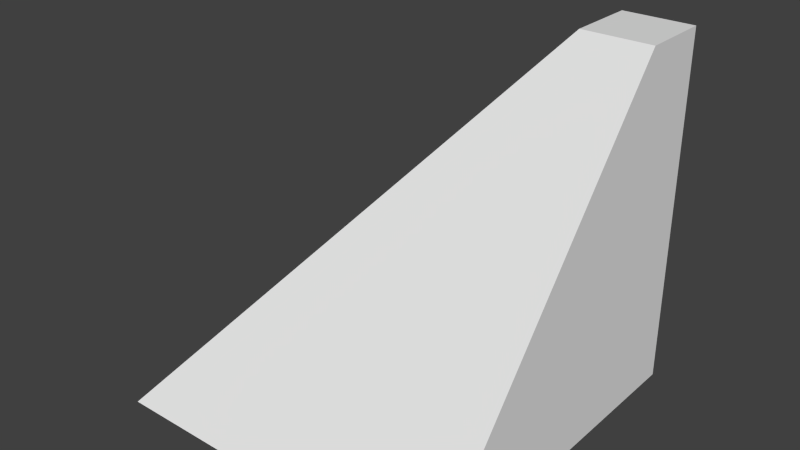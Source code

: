 # Source: curve-pyramid-1x1.blend  (saved by Blender 2.60.0; exported with 4.5.12 LTS)
import bpy
from mathutils import Matrix  # noqa: F401  (used for matrix-valued properties, if any)

bpy.ops.wm.read_factory_settings(use_empty=True)
scene = bpy.context.scene
scene.name = 'Scene'

# ---- collections
col_collection_1 = bpy.data.collections.new('Collection 1'); scene.collection.children.link(col_collection_1)

# ---- world
world_world = bpy.data.worlds.new('World'); scene.world = world_world
world_world.color = (0.05088, 0.05088, 0.05088)
world_world.use_sun_shadow = False
world_world.sun_shadow_jitter_overblur = 0.0
world_world.cycles.sampling_method = 'MANUAL'
world_world.cycles.sample_map_resolution = 256

# ---- meshes
me_curve_pyramid_1x1 = bpy.data.meshes.new('curve-pyramid-1x1')
me_curve_pyramid_1x1.from_pydata([(-0.5, -0.5, -0.5), (-0.5, 0.5, -0.5), (0.5, 0.5, -0.5), (0.5, -0.5, -0.5), (0.3, 0.3, 0.5), (0.3, 0.5, 0.5), (0.5, 0.5, 0.5), (0.5, 0.3, 0.5)], [], [(0, 1, 2, 3), (4, 7, 6, 5), (0, 4, 5, 1), (1, 5, 6, 2), (2, 6, 7, 3), (4, 0, 3, 7)])
_uv = me_curve_pyramid_1x1.uv_layers.new(name='UVTex')
_uv.uv.foreach_set('vector', [1.0, 0.0, 1.0, -1.0, -1.192e-07, -1.0, 1.49e-07, 1.192e-07, 0.2, 0.2, 0.0, 0.2, -2.384e-07, 1.49e-07, 0.2, -3.576e-07, 0.0, 0.0, -0.8, 1.0, -1.0, 1.0, -1.0, 0.0, 1.0, 0.0, 0.2, 1.0, -2.384e-07, 1.0, -1.192e-07, 0.0, 8.941e-08, 0.0, 1.49e-07, 1.0, 0.2, 1.0, 1.0, 0.0, 0.2, 0.0, 1.0, -1.0, 1.49e-07, -1.0, 0.0, 0.0])
me_curve_pyramid_1x1.use_remesh_preserve_volume = False
me_curve_pyramid_1x1.use_remesh_preserve_attributes = False
me_curve_pyramid_1x1.use_mirror_vertex_groups = False
me_curve_pyramid_1x1.update()

# ---- objects
ob_curve_pyramid_1x1 = bpy.data.objects.new('curve-pyramid-1x1', me_curve_pyramid_1x1)

# ---- transforms, parenting, visibility, modifiers, constraints
ob_curve_pyramid_1x1.location = (0.0, 0.0, 0.0)
ob_curve_pyramid_1x1.lineart.crease_threshold = 0.0

# ---- collection membership
col_collection_1.objects.link(ob_curve_pyramid_1x1)

# ---- scene / render settings (as saved in the file)
scene.frame_start = 1; scene.frame_end = 250; scene.frame_set(1)
scene.render.engine = 'BLENDER_EEVEE_NEXT'
scene.render.image_settings.color_mode = 'RGB'
scene.render.image_settings.compression = 90
scene.render.resolution_percentage = 50
scene.render.dither_intensity = 0.0
scene.render.bake_margin = 2
scene.render.bake_bias = 0.0
scene.cycles.use_denoising = False
scene.cycles.samples = 10
scene.cycles.sampling_pattern = 'TABULATED_SOBOL'
scene.cycles.light_sampling_threshold = 0.0
scene.cycles.use_adaptive_sampling = False
scene.cycles.use_light_tree = False
scene.cycles.blur_glossy = 0.0
scene.cycles.volume_bounces = 1
scene.cycles.pixel_filter_type = 'GAUSSIAN'
scene.cycles.sample_clamp_indirect = 0.0
scene.view_settings.view_transform = 'Standard'
bpy.context.view_layer.update()

# ---- added for rendering (the .blend has no active camera and no usable light): camera, sun
cam_auto = bpy.data.cameras.new('AutoCamera')
cam_auto.lens = 50.0
cam_auto.sensor_width = 36.0
cam_auto.clip_end = 1000.0
ob_auto_camera = bpy.data.objects.new('AutoCamera', cam_auto)
scene.collection.objects.link(ob_auto_camera)
ob_auto_camera.location = (1.60254, -1.92304, 1.28203)
ob_auto_camera.rotation_euler = (1.09748, -7.21219e-08, 0.694738)
scene.camera = ob_auto_camera
light_auto_sun = bpy.data.lights.new('AutoSun', 'SUN')
light_auto_sun.energy = 3.0
light_auto_sun.angle = 0.0523599
ob_auto_sun = bpy.data.objects.new('AutoSun', light_auto_sun)
scene.collection.objects.link(ob_auto_sun)
ob_auto_sun.rotation_euler = (0.872665, 0.174533, 0.523599)
bpy.context.view_layer.update()
